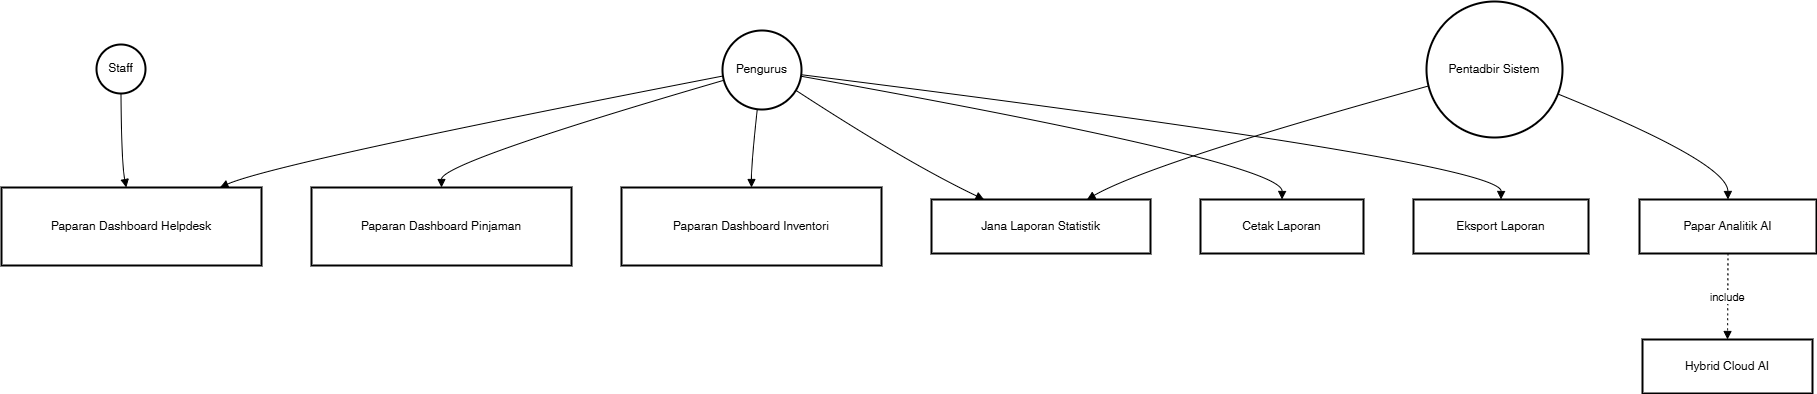

The diagram above was exported from draw.io. Its source (the exported page's mxGraphModel, read from the mxfile embedded in the PNG):
<mxGraphModel dx="2169" dy="1282" grid="1" gridSize="10" guides="1" tooltips="1" connect="1" arrows="1" fold="1" page="1" pageScale="1" pageWidth="850" pageHeight="1100" math="0" shadow="0">
  <root>
    <mxCell id="0" />
    <mxCell id="1" parent="0" />
    <mxCell id="uGhUqKWs3WcYRoIwXZ4r-1" value="Staff" style="ellipse;aspect=fixed;strokeWidth=2;whiteSpace=wrap;" vertex="1" parent="1">
      <mxGeometry x="115" y="63" width="49" height="49" as="geometry" />
    </mxCell>
    <mxCell id="uGhUqKWs3WcYRoIwXZ4r-2" value="Pengurus" style="ellipse;aspect=fixed;strokeWidth=2;whiteSpace=wrap;" vertex="1" parent="1">
      <mxGeometry x="741" y="49" width="79" height="79" as="geometry" />
    </mxCell>
    <mxCell id="uGhUqKWs3WcYRoIwXZ4r-3" value="Pentadbir Sistem" style="ellipse;aspect=fixed;strokeWidth=2;whiteSpace=wrap;" vertex="1" parent="1">
      <mxGeometry x="1445" y="20" width="136" height="136" as="geometry" />
    </mxCell>
    <mxCell id="uGhUqKWs3WcYRoIwXZ4r-4" value="Hybrid Cloud AI" style="whiteSpace=wrap;strokeWidth=2;" vertex="1" parent="1">
      <mxGeometry x="1661" y="358" width="170" height="54" as="geometry" />
    </mxCell>
    <mxCell id="uGhUqKWs3WcYRoIwXZ4r-5" value="Paparan Dashboard Helpdesk" style="whiteSpace=wrap;strokeWidth=2;" vertex="1" parent="1">
      <mxGeometry x="20" y="206" width="260" height="78" as="geometry" />
    </mxCell>
    <mxCell id="uGhUqKWs3WcYRoIwXZ4r-6" value="Paparan Dashboard Pinjaman" style="whiteSpace=wrap;strokeWidth=2;" vertex="1" parent="1">
      <mxGeometry x="330" y="206" width="260" height="78" as="geometry" />
    </mxCell>
    <mxCell id="uGhUqKWs3WcYRoIwXZ4r-7" value="Paparan Dashboard Inventori" style="whiteSpace=wrap;strokeWidth=2;" vertex="1" parent="1">
      <mxGeometry x="640" y="206" width="260" height="78" as="geometry" />
    </mxCell>
    <mxCell id="uGhUqKWs3WcYRoIwXZ4r-8" value="Jana Laporan Statistik" style="whiteSpace=wrap;strokeWidth=2;" vertex="1" parent="1">
      <mxGeometry x="950" y="218" width="219" height="54" as="geometry" />
    </mxCell>
    <mxCell id="uGhUqKWs3WcYRoIwXZ4r-9" value="Cetak Laporan" style="whiteSpace=wrap;strokeWidth=2;" vertex="1" parent="1">
      <mxGeometry x="1219" y="218" width="163" height="54" as="geometry" />
    </mxCell>
    <mxCell id="uGhUqKWs3WcYRoIwXZ4r-10" value="Eksport Laporan" style="whiteSpace=wrap;strokeWidth=2;" vertex="1" parent="1">
      <mxGeometry x="1432" y="218" width="175" height="54" as="geometry" />
    </mxCell>
    <mxCell id="uGhUqKWs3WcYRoIwXZ4r-11" value="Papar Analitik AI" style="whiteSpace=wrap;strokeWidth=2;" vertex="1" parent="1">
      <mxGeometry x="1658" y="218" width="177" height="54" as="geometry" />
    </mxCell>
    <mxCell id="uGhUqKWs3WcYRoIwXZ4r-12" value="" style="curved=1;startArrow=none;endArrow=block;exitX=0.51;exitY=1.01;entryX=0.48;entryY=0;rounded=0;" edge="1" parent="1" source="uGhUqKWs3WcYRoIwXZ4r-1" target="uGhUqKWs3WcYRoIwXZ4r-5">
      <mxGeometry relative="1" as="geometry">
        <Array as="points">
          <mxPoint x="140" y="181" />
        </Array>
      </mxGeometry>
    </mxCell>
    <mxCell id="uGhUqKWs3WcYRoIwXZ4r-13" value="" style="curved=1;startArrow=none;endArrow=block;exitX=-0.01;exitY=0.59;entryX=0.84;entryY=0;rounded=0;" edge="1" parent="1" source="uGhUqKWs3WcYRoIwXZ4r-2" target="uGhUqKWs3WcYRoIwXZ4r-5">
      <mxGeometry relative="1" as="geometry">
        <Array as="points">
          <mxPoint x="295" y="181" />
        </Array>
      </mxGeometry>
    </mxCell>
    <mxCell id="uGhUqKWs3WcYRoIwXZ4r-14" value="" style="curved=1;startArrow=none;endArrow=block;exitX=-0.01;exitY=0.64;entryX=0.5;entryY=0;rounded=0;" edge="1" parent="1" source="uGhUqKWs3WcYRoIwXZ4r-2" target="uGhUqKWs3WcYRoIwXZ4r-6">
      <mxGeometry relative="1" as="geometry">
        <Array as="points">
          <mxPoint x="460" y="181" />
        </Array>
      </mxGeometry>
    </mxCell>
    <mxCell id="uGhUqKWs3WcYRoIwXZ4r-15" value="" style="curved=1;startArrow=none;endArrow=block;exitX=0.44;exitY=0.99;entryX=0.5;entryY=0;rounded=0;" edge="1" parent="1" source="uGhUqKWs3WcYRoIwXZ4r-2" target="uGhUqKWs3WcYRoIwXZ4r-7">
      <mxGeometry relative="1" as="geometry">
        <Array as="points">
          <mxPoint x="770" y="181" />
        </Array>
      </mxGeometry>
    </mxCell>
    <mxCell id="uGhUqKWs3WcYRoIwXZ4r-16" value="" style="curved=1;startArrow=none;endArrow=block;exitX=0.99;exitY=0.81;entryX=0.24;entryY=0;rounded=0;" edge="1" parent="1" source="uGhUqKWs3WcYRoIwXZ4r-2" target="uGhUqKWs3WcYRoIwXZ4r-8">
      <mxGeometry relative="1" as="geometry">
        <Array as="points">
          <mxPoint x="925" y="181" />
        </Array>
      </mxGeometry>
    </mxCell>
    <mxCell id="uGhUqKWs3WcYRoIwXZ4r-17" value="" style="curved=1;startArrow=none;endArrow=block;exitX=0.99;exitY=0.58;entryX=0.5;entryY=0;rounded=0;" edge="1" parent="1" source="uGhUqKWs3WcYRoIwXZ4r-2" target="uGhUqKWs3WcYRoIwXZ4r-9">
      <mxGeometry relative="1" as="geometry">
        <Array as="points">
          <mxPoint x="1301" y="181" />
        </Array>
      </mxGeometry>
    </mxCell>
    <mxCell id="uGhUqKWs3WcYRoIwXZ4r-18" value="" style="curved=1;startArrow=none;endArrow=block;exitX=0.99;exitY=0.56;entryX=0.5;entryY=0;rounded=0;" edge="1" parent="1" source="uGhUqKWs3WcYRoIwXZ4r-2" target="uGhUqKWs3WcYRoIwXZ4r-10">
      <mxGeometry relative="1" as="geometry">
        <Array as="points">
          <mxPoint x="1520" y="181" />
        </Array>
      </mxGeometry>
    </mxCell>
    <mxCell id="uGhUqKWs3WcYRoIwXZ4r-19" value="" style="curved=1;startArrow=none;endArrow=block;exitX=0;exitY=0.63;entryX=0.71;entryY=0;rounded=0;" edge="1" parent="1" source="uGhUqKWs3WcYRoIwXZ4r-3" target="uGhUqKWs3WcYRoIwXZ4r-8">
      <mxGeometry relative="1" as="geometry">
        <Array as="points">
          <mxPoint x="1170" y="181" />
        </Array>
      </mxGeometry>
    </mxCell>
    <mxCell id="uGhUqKWs3WcYRoIwXZ4r-20" value="" style="curved=1;startArrow=none;endArrow=block;exitX=1;exitY=0.7;entryX=0.5;entryY=0;rounded=0;" edge="1" parent="1" source="uGhUqKWs3WcYRoIwXZ4r-3" target="uGhUqKWs3WcYRoIwXZ4r-11">
      <mxGeometry relative="1" as="geometry">
        <Array as="points">
          <mxPoint x="1746" y="181" />
        </Array>
      </mxGeometry>
    </mxCell>
    <mxCell id="uGhUqKWs3WcYRoIwXZ4r-21" value="include" style="curved=1;dashed=1;dashPattern=2 3;startArrow=none;endArrow=block;exitX=0.5;exitY=1;entryX=0.5;entryY=0;rounded=0;" edge="1" parent="1" source="uGhUqKWs3WcYRoIwXZ4r-11" target="uGhUqKWs3WcYRoIwXZ4r-4">
      <mxGeometry relative="1" as="geometry">
        <Array as="points" />
      </mxGeometry>
    </mxCell>
  </root>
</mxGraphModel>